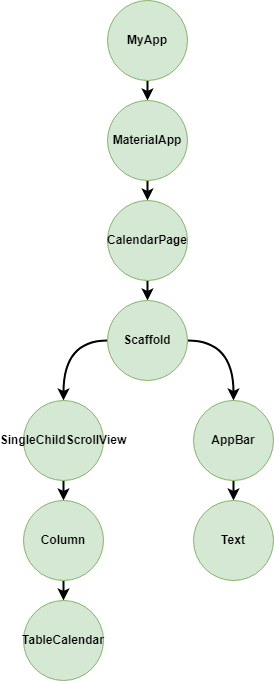

The diagram above was exported from draw.io. Its source (the exported page's mxGraphModel, read from the mxfile embedded in the PNG):
<mxGraphModel dx="1434" dy="796" grid="1" gridSize="10" guides="1" tooltips="1" connect="1" arrows="1" fold="1" page="1" pageScale="1" pageWidth="827" pageHeight="1169" math="0" shadow="0">
  <root>
    <mxCell id="0" />
    <mxCell id="1" parent="0" />
    <mxCell id="CfaMSNjTKXzo0mC46AkR-14" style="edgeStyle=orthogonalEdgeStyle;rounded=0;orthogonalLoop=1;jettySize=auto;html=1;exitX=0.5;exitY=1;exitDx=0;exitDy=0;entryX=0.5;entryY=0;entryDx=0;entryDy=0;strokeWidth=2;" edge="1" parent="1" source="CfaMSNjTKXzo0mC46AkR-1" target="CfaMSNjTKXzo0mC46AkR-4">
      <mxGeometry relative="1" as="geometry" />
    </mxCell>
    <mxCell id="CfaMSNjTKXzo0mC46AkR-1" value="&lt;b&gt;CalendarPage&lt;/b&gt;" style="ellipse;whiteSpace=wrap;html=1;aspect=fixed;fillColor=#d5e8d4;strokeColor=#82b366;" vertex="1" parent="1">
      <mxGeometry x="374" y="230" width="80" height="80" as="geometry" />
    </mxCell>
    <mxCell id="CfaMSNjTKXzo0mC46AkR-13" style="edgeStyle=orthogonalEdgeStyle;rounded=0;orthogonalLoop=1;jettySize=auto;html=1;exitX=0.5;exitY=1;exitDx=0;exitDy=0;entryX=0.5;entryY=0;entryDx=0;entryDy=0;strokeWidth=2;" edge="1" parent="1" source="CfaMSNjTKXzo0mC46AkR-2" target="CfaMSNjTKXzo0mC46AkR-1">
      <mxGeometry relative="1" as="geometry" />
    </mxCell>
    <mxCell id="CfaMSNjTKXzo0mC46AkR-2" value="&lt;b&gt;MaterialApp&lt;/b&gt;" style="ellipse;whiteSpace=wrap;html=1;aspect=fixed;fillColor=#d5e8d4;strokeColor=#82b366;" vertex="1" parent="1">
      <mxGeometry x="374" y="130" width="80" height="80" as="geometry" />
    </mxCell>
    <mxCell id="CfaMSNjTKXzo0mC46AkR-12" style="edgeStyle=orthogonalEdgeStyle;rounded=0;orthogonalLoop=1;jettySize=auto;html=1;exitX=0.5;exitY=1;exitDx=0;exitDy=0;entryX=0.5;entryY=0;entryDx=0;entryDy=0;strokeWidth=2;" edge="1" parent="1" source="CfaMSNjTKXzo0mC46AkR-3" target="CfaMSNjTKXzo0mC46AkR-2">
      <mxGeometry relative="1" as="geometry" />
    </mxCell>
    <mxCell id="CfaMSNjTKXzo0mC46AkR-3" value="&lt;b&gt;MyApp&lt;/b&gt;" style="ellipse;whiteSpace=wrap;html=1;aspect=fixed;fillColor=#d5e8d4;strokeColor=#82b366;" vertex="1" parent="1">
      <mxGeometry x="374" y="30" width="80" height="80" as="geometry" />
    </mxCell>
    <mxCell id="CfaMSNjTKXzo0mC46AkR-15" style="edgeStyle=orthogonalEdgeStyle;orthogonalLoop=1;jettySize=auto;html=1;exitX=0;exitY=0.5;exitDx=0;exitDy=0;entryX=0.5;entryY=0;entryDx=0;entryDy=0;curved=1;strokeWidth=2;" edge="1" parent="1" source="CfaMSNjTKXzo0mC46AkR-4" target="CfaMSNjTKXzo0mC46AkR-6">
      <mxGeometry relative="1" as="geometry" />
    </mxCell>
    <mxCell id="CfaMSNjTKXzo0mC46AkR-16" style="edgeStyle=orthogonalEdgeStyle;orthogonalLoop=1;jettySize=auto;html=1;exitX=1;exitY=0.5;exitDx=0;exitDy=0;entryX=0.5;entryY=0;entryDx=0;entryDy=0;curved=1;strokeWidth=2;" edge="1" parent="1" source="CfaMSNjTKXzo0mC46AkR-4" target="CfaMSNjTKXzo0mC46AkR-7">
      <mxGeometry relative="1" as="geometry" />
    </mxCell>
    <mxCell id="CfaMSNjTKXzo0mC46AkR-4" value="&lt;b&gt;Scaffold&lt;/b&gt;" style="ellipse;whiteSpace=wrap;html=1;aspect=fixed;fillColor=#d5e8d4;strokeColor=#82b366;" vertex="1" parent="1">
      <mxGeometry x="374" y="330" width="80" height="80" as="geometry" />
    </mxCell>
    <mxCell id="CfaMSNjTKXzo0mC46AkR-17" style="edgeStyle=orthogonalEdgeStyle;rounded=0;orthogonalLoop=1;jettySize=auto;html=1;exitX=0.5;exitY=1;exitDx=0;exitDy=0;entryX=0.5;entryY=0;entryDx=0;entryDy=0;strokeWidth=2;" edge="1" parent="1" source="CfaMSNjTKXzo0mC46AkR-6" target="CfaMSNjTKXzo0mC46AkR-9">
      <mxGeometry relative="1" as="geometry" />
    </mxCell>
    <mxCell id="CfaMSNjTKXzo0mC46AkR-6" value="&lt;b&gt;SingleChildScrollView&lt;/b&gt;" style="ellipse;whiteSpace=wrap;html=1;aspect=fixed;fillColor=#d5e8d4;strokeColor=#82b366;" vertex="1" parent="1">
      <mxGeometry x="290" y="430" width="80" height="80" as="geometry" />
    </mxCell>
    <mxCell id="CfaMSNjTKXzo0mC46AkR-18" style="edgeStyle=orthogonalEdgeStyle;rounded=0;orthogonalLoop=1;jettySize=auto;html=1;exitX=0.5;exitY=1;exitDx=0;exitDy=0;entryX=0.5;entryY=0;entryDx=0;entryDy=0;strokeWidth=2;" edge="1" parent="1" source="CfaMSNjTKXzo0mC46AkR-7" target="CfaMSNjTKXzo0mC46AkR-10">
      <mxGeometry relative="1" as="geometry" />
    </mxCell>
    <mxCell id="CfaMSNjTKXzo0mC46AkR-7" value="&lt;b&gt;AppBar&lt;/b&gt;" style="ellipse;whiteSpace=wrap;html=1;aspect=fixed;fillColor=#d5e8d4;strokeColor=#82b366;" vertex="1" parent="1">
      <mxGeometry x="460" y="430" width="80" height="80" as="geometry" />
    </mxCell>
    <mxCell id="CfaMSNjTKXzo0mC46AkR-19" style="edgeStyle=orthogonalEdgeStyle;rounded=0;orthogonalLoop=1;jettySize=auto;html=1;exitX=0.5;exitY=1;exitDx=0;exitDy=0;entryX=0.5;entryY=0;entryDx=0;entryDy=0;strokeWidth=2;" edge="1" parent="1" source="CfaMSNjTKXzo0mC46AkR-9" target="CfaMSNjTKXzo0mC46AkR-11">
      <mxGeometry relative="1" as="geometry" />
    </mxCell>
    <mxCell id="CfaMSNjTKXzo0mC46AkR-9" value="&lt;b&gt;Column&lt;/b&gt;" style="ellipse;whiteSpace=wrap;html=1;aspect=fixed;fillColor=#d5e8d4;strokeColor=#82b366;" vertex="1" parent="1">
      <mxGeometry x="290" y="530" width="80" height="80" as="geometry" />
    </mxCell>
    <mxCell id="CfaMSNjTKXzo0mC46AkR-10" value="&lt;b&gt;Text&lt;/b&gt;" style="ellipse;whiteSpace=wrap;html=1;aspect=fixed;fillColor=#d5e8d4;strokeColor=#82b366;" vertex="1" parent="1">
      <mxGeometry x="460" y="530" width="80" height="80" as="geometry" />
    </mxCell>
    <mxCell id="CfaMSNjTKXzo0mC46AkR-11" value="&lt;b&gt;TableCalendar&lt;/b&gt;" style="ellipse;whiteSpace=wrap;html=1;aspect=fixed;fillColor=#d5e8d4;strokeColor=#82b366;" vertex="1" parent="1">
      <mxGeometry x="290" y="630" width="80" height="80" as="geometry" />
    </mxCell>
  </root>
</mxGraphModel>